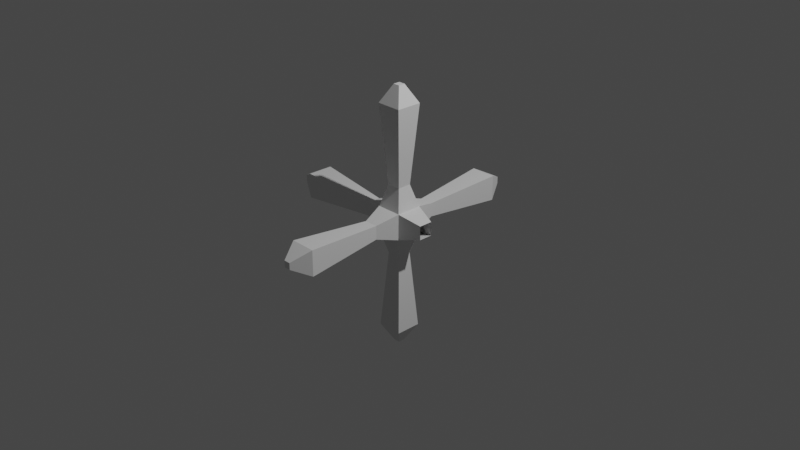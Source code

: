 # Source: Muzzle.blend  (saved by Blender 2.93.21; exported with 4.5.12 LTS)
import bpy
from mathutils import Matrix  # noqa: F401  (used for matrix-valued properties, if any)

bpy.ops.wm.read_factory_settings(use_empty=True)
scene = bpy.context.scene
scene.name = 'Scene'

# ---- collections
col_collection = bpy.data.collections.new('Collection'); scene.collection.children.link(col_collection)

# ---- world
world_world = bpy.data.worlds.new('World'); scene.world = world_world
world_world.use_nodes = True; world_world.node_tree.nodes.clear()
_N = world_world.node_tree.nodes; _L = world_world.node_tree.links
n0 = _N.new('ShaderNodeOutputWorld'); n0.name = 'World Output'; n0.location = (300, 300)
n1 = _N.new('ShaderNodeBackground'); n1.name = 'Background'; n1.location = (10, 300)
n1.inputs[0].default_value = (0.05088, 0.05088, 0.05088, 1.0)
_L.new(n1.outputs[0], n0.inputs[0])
n0.is_active_output = True
world_world.color = (0.05088, 0.05088, 0.05088)
world_world.use_sun_shadow = False
world_world.sun_shadow_jitter_overblur = 0.0

# ---- cameras
cam_camera = bpy.data.cameras.new('Camera')
cam_camera.clip_end = 100.0
cam_camera.ortho_scale = 7.314

# ---- lights
light_light = bpy.data.lights.new('Light', 'POINT')
light_light.transmission_factor = 0.0
light_light.energy = 1000.0
light_light.shadow_soft_size = 0.1
light_light.shadow_maximum_resolution = 0.006
light_light.use_absolute_resolution = True

# ---- meshes
me_cube_001 = bpy.data.meshes.new('Cube.001')
me_cube_001.from_pydata([(-0.1426, -0.1426, -0.1426), (-0.1426, -0.1426, 0.1426), (-0.1426, 0.1426, -0.1426), (-0.1426, 0.1426, 0.1426), (0.1426, -0.1426, -0.1426), (0.1426, -0.1426, 0.1426), (0.1426, 0.1426, -0.1426), (0.1426, 0.1426, 0.1426), (-0.3831, -0.0753, -0.0753), (-0.3831, -0.0753, 0.0753), (-0.3831, 0.0753, 0.0753), (-0.3831, 0.0753, -0.0753), (-0.0753, 0.3831, -0.0753), (-0.0753, 0.3831, 0.0753), (0.0753, 0.3831, 0.0753), (0.0753, 0.3831, -0.0753), (0.3831, 0.0753, -0.0753), (0.3831, 0.0753, 0.0753), (0.3831, -0.0753, 0.0753), (0.3831, -0.0753, -0.0753), (0.0753, -0.3831, -0.0753), (0.0753, -0.3831, 0.0753), (-0.0753, -0.3831, 0.0753), (-0.0753, -0.3831, -0.0753), (-0.0753, 0.0753, -0.3831), (0.0753, 0.0753, -0.3831), (0.0753, -0.0753, -0.3831), (-0.0753, -0.0753, -0.3831), (0.0753, 0.0753, 0.3831), (-0.0753, 0.0753, 0.3831), (-0.0753, -0.0753, 0.3831), (0.0753, -0.0753, 0.3831), (-1.243, -0.1404, -0.1404), (-1.243, -0.1404, 0.1404), (-1.243, 0.1404, 0.1404), (-1.243, 0.1404, -0.1404), (-0.1404, 1.243, -0.1404), (-0.1404, 1.243, 0.1404), (0.1404, 1.243, 0.1404), (0.1404, 1.243, -0.1404), (1.243, 0.1404, -0.1404), (0.1404, -1.243, -0.1404), (0.1404, -1.243, 0.1404), (-0.1404, -1.243, 0.1404), (-0.1404, -1.243, -0.1404), (-0.1404, 0.1404, -1.243), (0.1404, 0.1404, -1.243), (0.1404, -0.1404, -1.243), (-0.1404, -0.1404, -1.243), (0.1404, 0.1404, 1.243), (-0.1404, 0.1404, 1.243), (-0.1404, -0.1404, 1.243), (0.1404, -0.1404, 1.243), (-0.03655, 1.437, -0.03655), (-0.03655, 1.437, 0.03655), (0.03655, 1.437, 0.03655), (0.03655, 1.437, -0.03655), (-1.437, -0.03655, -0.03655), (-1.437, -0.03655, 0.03655), (-1.437, 0.03655, 0.03655), (-1.437, 0.03655, -0.03655), (0.03655, -1.437, -0.03655), (0.03655, -1.437, 0.03655), (-0.03655, -1.437, 0.03655), (-0.03655, -1.437, -0.03655), (-0.03655, 0.03655, -1.437), (0.03655, 0.03655, -1.437), (0.03655, -0.03655, -1.437), (-0.03655, -0.03655, -1.437), (0.03655, 0.03655, 1.437), (-0.03655, 0.03655, 1.437), (-0.03655, -0.03655, 1.437), (0.03655, -0.03655, 1.437)], [(40, 16)], [(8, 32, 35, 11), (11, 35, 34, 10), (10, 34, 33, 9), (9, 33, 32, 8), (57, 58, 59, 60), (1, 9, 8, 0), (3, 10, 9, 1), (2, 11, 10, 3), (0, 8, 11, 2), (36, 53, 56, 39), (3, 13, 12, 2), (7, 14, 13, 3), (6, 15, 14, 7), (2, 12, 15, 6), (39, 56, 55, 38), (7, 17, 16, 6), (5, 18, 17, 7), (4, 19, 18, 5), (6, 16, 19, 4), (38, 55, 54, 37), (5, 21, 20, 4), (1, 22, 21, 5), (0, 23, 22, 1), (4, 20, 23, 0), (37, 54, 53, 36), (6, 25, 24, 2), (4, 26, 25, 6), (0, 27, 26, 4), (2, 24, 27, 0), (53, 54, 55, 56), (3, 29, 28, 7), (1, 30, 29, 3), (5, 31, 30, 1), (7, 28, 31, 5), (13, 37, 36, 12), (14, 38, 37, 13), (15, 39, 38, 14), (12, 36, 39, 15), (21, 42, 41, 20), (22, 43, 42, 21), (23, 44, 43, 22), (20, 41, 44, 23), (25, 46, 45, 24), (26, 47, 46, 25), (27, 48, 47, 26), (24, 45, 48, 27), (29, 50, 49, 28), (30, 51, 50, 29), (31, 52, 51, 30), (28, 49, 52, 31), (33, 58, 57, 32), (34, 59, 58, 33), (35, 60, 59, 34), (32, 57, 60, 35), (61, 62, 63, 64), (42, 62, 61, 41), (43, 63, 62, 42), (44, 64, 63, 43), (41, 61, 64, 44), (65, 66, 67, 68), (46, 66, 65, 45), (47, 67, 66, 46), (48, 68, 67, 47), (45, 65, 68, 48), (69, 70, 71, 72), (50, 70, 69, 49), (51, 71, 70, 50), (52, 72, 71, 51), (49, 69, 72, 52)])
_uv = me_cube_001.uv_layers.new(name='UVMap')
_uv.uv.foreach_set('vector', [0.375, 0.0, 0.375, 0.0, 0.375, 0.25, 0.375, 0.25, 0.375, 0.25, 0.375, 0.25, 0.625, 0.25, 0.625, 0.25, 0.625, 0.25, 0.625, 0.25, 0.625, 0.0, 0.625, 0.0, 0.625, 0.0, 0.625, 0.0, 0.375, 0.0, 0.375, 0.0, 0.375, 0.0, 0.625, 0.0, 0.625, 0.25, 0.375, 0.25, 0.625, 0.0, 0.625, 0.0, 0.375, 0.0, 0.375, 0.0, 0.625, 0.25, 0.625, 0.25, 0.625, 0.0, 0.625, 0.0, 0.375, 0.25, 0.375, 0.25, 0.625, 0.25, 0.625, 0.25, 0.375, 0.0, 0.375, 0.0, 0.375, 0.25, 0.375, 0.25, 0.375, 0.25, 0.375, 0.25, 0.375, 0.5, 0.375, 0.5, 0.625, 0.25, 0.625, 0.25, 0.375, 0.25, 0.375, 0.25, 0.625, 0.5, 0.625, 0.5, 0.625, 0.25, 0.625, 0.25, 0.375, 0.5, 0.375, 0.5, 0.625, 0.5, 0.625, 0.5, 0.375, 0.25, 0.375, 0.25, 0.375, 0.5, 0.375, 0.5, 0.375, 0.5, 0.375, 0.5, 0.625, 0.5, 0.625, 0.5, 0.625, 0.5, 0.625, 0.5, 0.375, 0.5, 0.375, 0.5, 0.625, 0.75, 0.625, 0.75, 0.625, 0.5, 0.625, 0.5, 0.375, 0.75, 0.375, 0.75, 0.625, 0.75, 0.625, 0.75, 0.375, 0.5, 0.375, 0.5, 0.375, 0.75, 0.375, 0.75, 0.625, 0.5, 0.625, 0.5, 0.625, 0.25, 0.625, 0.25, 0.625, 0.75, 0.625, 0.75, 0.375, 0.75, 0.375, 0.75, 0.625, 1.0, 0.625, 1.0, 0.625, 0.75, 0.625, 0.75, 0.375, 1.0, 0.375, 1.0, 0.625, 1.0, 0.625, 1.0, 0.375, 0.75, 0.375, 0.75, 0.375, 1.0, 0.375, 1.0, 0.625, 0.25, 0.625, 0.25, 0.375, 0.25, 0.375, 0.25, 0.375, 0.5, 0.375, 0.5, 0.125, 0.5, 0.125, 0.5, 0.375, 0.75, 0.375, 0.75, 0.375, 0.5, 0.375, 0.5, 0.125, 0.75, 0.125, 0.75, 0.375, 0.75, 0.375, 0.75, 0.125, 0.5, 0.125, 0.5, 0.125, 0.75, 0.125, 0.75, 0.375, 0.25, 0.625, 0.25, 0.625, 0.5, 0.375, 0.5, 0.875, 0.5, 0.875, 0.5, 0.625, 0.5, 0.625, 0.5, 0.875, 0.75, 0.875, 0.75, 0.875, 0.5, 0.875, 0.5, 0.625, 0.75, 0.625, 0.75, 0.875, 0.75, 0.875, 0.75, 0.625, 0.5, 0.625, 0.5, 0.625, 0.75, 0.625, 0.75, 0.625, 0.25, 0.625, 0.25, 0.375, 0.25, 0.375, 0.25, 0.625, 0.5, 0.625, 0.5, 0.625, 0.25, 0.625, 0.25, 0.375, 0.5, 0.375, 0.5, 0.625, 0.5, 0.625, 0.5, 0.375, 0.25, 0.375, 0.25, 0.375, 0.5, 0.375, 0.5, 0.625, 0.75, 0.625, 0.75, 0.375, 0.75, 0.375, 0.75, 0.625, 1.0, 0.625, 1.0, 0.625, 0.75, 0.625, 0.75, 0.375, 1.0, 0.375, 1.0, 0.625, 1.0, 0.625, 1.0, 0.375, 0.75, 0.375, 0.75, 0.375, 1.0, 0.375, 1.0, 0.375, 0.5, 0.375, 0.5, 0.125, 0.5, 0.125, 0.5, 0.375, 0.75, 0.375, 0.75, 0.375, 0.5, 0.375, 0.5, 0.125, 0.75, 0.125, 0.75, 0.375, 0.75, 0.375, 0.75, 0.125, 0.5, 0.125, 0.5, 0.125, 0.75, 0.125, 0.75, 0.875, 0.5, 0.875, 0.5, 0.625, 0.5, 0.625, 0.5, 0.875, 0.75, 0.875, 0.75, 0.875, 0.5, 0.875, 0.5, 0.625, 0.75, 0.625, 0.75, 0.875, 0.75, 0.875, 0.75, 0.625, 0.5, 0.625, 0.5, 0.625, 0.75, 0.625, 0.75, 0.625, 0.0, 0.625, 0.0, 0.375, 0.0, 0.375, 0.0, 0.625, 0.25, 0.625, 0.25, 0.625, 0.0, 0.625, 0.0, 0.375, 0.25, 0.375, 0.25, 0.625, 0.25, 0.625, 0.25, 0.375, 0.0, 0.375, 0.0, 0.375, 0.25, 0.375, 0.25, 0.375, 0.75, 0.625, 0.75, 0.625, 1.0, 0.375, 1.0, 0.625, 0.75, 0.625, 0.75, 0.375, 0.75, 0.375, 0.75, 0.625, 1.0, 0.625, 1.0, 0.625, 0.75, 0.625, 0.75, 0.375, 1.0, 0.375, 1.0, 0.625, 1.0, 0.625, 1.0, 0.375, 0.75, 0.375, 0.75, 0.375, 1.0, 0.375, 1.0, 0.125, 0.5, 0.375, 0.5, 0.375, 0.75, 0.125, 0.75, 0.375, 0.5, 0.375, 0.5, 0.125, 0.5, 0.125, 0.5, 0.375, 0.75, 0.375, 0.75, 0.375, 0.5, 0.375, 0.5, 0.125, 0.75, 0.125, 0.75, 0.375, 0.75, 0.375, 0.75, 0.125, 0.5, 0.125, 0.5, 0.125, 0.75, 0.125, 0.75, 0.625, 0.5, 0.875, 0.5, 0.875, 0.75, 0.625, 0.75, 0.875, 0.5, 0.875, 0.5, 0.625, 0.5, 0.625, 0.5, 0.875, 0.75, 0.875, 0.75, 0.875, 0.5, 0.875, 0.5, 0.625, 0.75, 0.625, 0.75, 0.875, 0.75, 0.875, 0.75, 0.625, 0.5, 0.625, 0.5, 0.625, 0.75, 0.625, 0.75])
me_cube_001.use_remesh_fix_poles = True
me_cube_001.use_remesh_preserve_attributes = False
me_cube_001.update()

# ---- objects
ob_light = bpy.data.objects.new('Light', light_light)
ob_camera = bpy.data.objects.new('Camera', cam_camera)
ob_cube = bpy.data.objects.new('Cube', me_cube_001)

# ---- transforms, parenting, visibility, modifiers, constraints
ob_light.location = (4.076, 1.005, 5.904)
ob_light.rotation_euler = (0.6503, 0.05522, 1.866)
ob_light.lock_rotations_4d = False
ob_light.empty_display_type = 'ARROWS'
ob_light.color = (0.0, 0.0, 0.0, 0.0)
ob_light.lineart.crease_threshold = 0.0
ob_camera.location = (7.359, -6.926, 4.958)
ob_camera.rotation_euler = (1.109, 0.0, 0.8149)
ob_camera.lock_rotations_4d = False
ob_camera.empty_display_type = 'ARROWS'
ob_camera.color = (0.0, 0.0, 0.0, 0.0)
ob_camera.display_type = 'WIRE'
ob_camera.lineart.crease_threshold = 0.0
ob_cube.location = (0.0, 0.0, 0.0)

# ---- collection membership
col_collection.objects.link(ob_light)
col_collection.objects.link(ob_camera)
col_collection.objects.link(ob_cube)

# ---- scene / render settings (as saved in the file)
scene.camera = ob_camera
scene.frame_start = 1; scene.frame_end = 250; scene.frame_set(1)
scene.render.engine = 'BLENDER_EEVEE_NEXT'
scene.cycles.use_denoising = False
scene.cycles.samples = 128
scene.cycles.sampling_pattern = 'TABULATED_SOBOL'
scene.cycles.use_adaptive_sampling = False
scene.cycles.use_light_tree = False
scene.view_settings.view_transform = 'Filmic'
bpy.context.view_layer.update()

